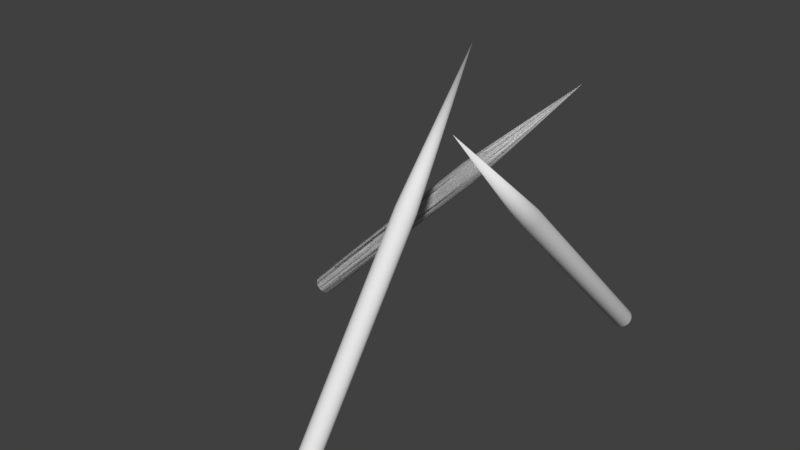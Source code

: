 # Source: Spike.blend  (saved by Blender 2.77.0; exported with 4.5.12 LTS)
import bpy
from mathutils import Matrix  # noqa: F401  (used for matrix-valued properties, if any)

bpy.ops.wm.read_factory_settings(use_empty=True)
scene = bpy.context.scene
scene.name = 'Scene'

# ---- collections
col_collection_1 = bpy.data.collections.new('Collection 1'); scene.collection.children.link(col_collection_1)

# ---- world
world_world = bpy.data.worlds.new('World'); scene.world = world_world
world_world.color = (0.05088, 0.05088, 0.05088)
world_world.use_sun_shadow = False
world_world.sun_shadow_jitter_overblur = 0.0
world_world.cycles.sampling_method = 'MANUAL'

# ---- meshes
me_cylinder = bpy.data.meshes.new('Cylinder')
me_cylinder.from_pydata([(5.593e-08, 0.529, -0.04599), (1.187e-07, 2.85e-07, 1.0), (0.1032, 0.5188, -0.04599), (0.2024, 0.4887, -0.04599), (0.2939, 0.4398, -0.04599), (0.3741, 0.3741, -0.04599), (0.4398, 0.2939, -0.04599), (0.4887, 0.2024, -0.04599), (0.5188, 0.1032, -0.04599), (0.529, 1.742e-07, -0.04599), (0.5188, -0.1032, -0.04599), (0.4887, -0.2024, -0.04599), (0.4398, -0.2939, -0.04599), (0.3741, -0.3741, -0.04599), (0.2939, -0.4398, -0.04599), (0.2024, -0.4887, -0.04599), (0.1032, -0.5188, -0.04599), (-1.164e-07, -0.529, -0.04599), (-0.1032, -0.5188, -0.04599), (-0.2024, -0.4887, -0.04599), (-0.2939, -0.4398, -0.04599), (-0.3741, -0.3741, -0.04599), (-0.4398, -0.2939, -0.04599), (-0.4887, -0.2024, -0.04599), (-0.5188, -0.1032, -0.04599), (-0.529, 6.45e-07, -0.04599), (-0.5188, 0.1032, -0.04599), (-0.4887, 0.2024, -0.04599), (-0.4398, 0.2939, -0.04599), (-0.3741, 0.3741, -0.04599), (-0.2939, 0.4398, -0.04599), (-0.2024, 0.4887, -0.04599), (-0.1032, 0.5188, -0.04599), (5.593e-08, 0.529, -1.854), (0.1032, 0.5188, -1.854), (0.2024, 0.4887, -1.854), (0.2939, 0.4398, -1.854), (0.3741, 0.3741, -1.854), (0.4398, 0.2939, -1.854), (0.4887, 0.2024, -1.854), (0.5188, 0.1032, -1.854), (0.529, 1.742e-07, -1.854), (0.5188, -0.1032, -1.854), (0.4887, -0.2024, -1.854), (0.4398, -0.2939, -1.854), (0.3741, -0.3741, -1.854), (0.2939, -0.4398, -1.854), (0.2024, -0.4887, -1.854), (0.1032, -0.5188, -1.854), (-1.164e-07, -0.529, -1.854), (-0.1032, -0.5188, -1.854), (-0.2024, -0.4887, -1.854), (-0.2939, -0.4398, -1.854), (-0.3741, -0.3741, -1.854), (-0.4398, -0.2939, -1.854), (-0.4887, -0.2024, -1.854), (-0.5188, -0.1032, -1.854), (-0.529, 6.45e-07, -1.854), (-0.5188, 0.1032, -1.854), (-0.4887, 0.2024, -1.854), (-0.4398, 0.2939, -1.854), (-0.3741, 0.3741, -1.854), (-0.2939, 0.4398, -1.854), (-0.2024, 0.4887, -1.854), (-0.1032, 0.5188, -1.854)], [], [(0, 1, 2), (2, 1, 3), (3, 1, 4), (4, 1, 5), (5, 1, 6), (6, 1, 7), (7, 1, 8), (8, 1, 9), (9, 1, 10), (10, 1, 11), (11, 1, 12), (12, 1, 13), (13, 1, 14), (14, 1, 15), (15, 1, 16), (16, 1, 17), (17, 1, 18), (18, 1, 19), (19, 1, 20), (20, 1, 21), (21, 1, 22), (22, 1, 23), (23, 1, 24), (24, 1, 25), (25, 1, 26), (26, 1, 27), (27, 1, 28), (28, 1, 29), (29, 1, 30), (30, 1, 31), (31, 1, 32), (32, 1, 0), (28, 29, 61, 60), (33, 34, 35, 36, 37, 38, 39, 40, 41, 42, 43, 44, 45, 46, 47, 48, 49, 50, 51, 52, 53, 54, 55, 56, 57, 58, 59, 60, 61, 62, 63, 64), (15, 16, 48, 47), (2, 3, 35, 34), (29, 30, 62, 61), (16, 17, 49, 48), (3, 4, 36, 35), (30, 31, 63, 62), (17, 18, 50, 49), (4, 5, 37, 36), (31, 32, 64, 63), (18, 19, 51, 50), (5, 6, 38, 37), (32, 0, 33, 64), (19, 20, 52, 51), (6, 7, 39, 38), (20, 21, 53, 52), (7, 8, 40, 39), (21, 22, 54, 53), (8, 9, 41, 40), (22, 23, 55, 54), (9, 10, 42, 41), (23, 24, 56, 55), (10, 11, 43, 42), (24, 25, 57, 56), (11, 12, 44, 43), (25, 26, 58, 57), (12, 13, 45, 44), (26, 27, 59, 58), (13, 14, 46, 45), (0, 2, 34, 33), (27, 28, 60, 59), (14, 15, 47, 46)])
me_cylinder.polygons.foreach_set('use_smooth', [True] * 65)
_uv = me_cylinder.uv_layers.new(name='UVMap')
_uv.uv.foreach_set('vector', [0.0672, 0.6766, 0.346, 0.8848, 0.04989, 0.702, 0.04989, 0.702, 0.346, 0.8848, 0.0349, 0.7289, 0.0349, 0.7289, 0.346, 0.8848, 0.02234, 0.757, 0.02234, 0.757, 0.346, 0.8848, 0.01231, 0.7861, 0.01231, 0.7861, 0.346, 0.8848, 0.004898, 0.816, 0.004898, 0.816, 0.346, 0.8848, 0.0001528, 0.8464, 0.687, 0.816, 0.346, 0.8848, 0.6796, 0.7861, 0.6796, 0.7861, 0.346, 0.8848, 0.6696, 0.757, 0.6696, 0.757, 0.346, 0.8848, 0.657, 0.7289, 0.657, 0.7289, 0.346, 0.8848, 0.642, 0.702, 0.642, 0.702, 0.346, 0.8848, 0.6247, 0.6766, 0.6247, 0.6766, 0.346, 0.8848, 0.6052, 0.6528, 0.6052, 0.6528, 0.346, 0.8848, 0.5837, 0.6307, 0.5837, 0.6307, 0.346, 0.8848, 0.5603, 0.6107, 0.5603, 0.6107, 0.346, 0.8848, 0.5352, 0.5929, 0.5352, 0.5929, 0.346, 0.8848, 0.5087, 0.5773, 0.5087, 0.5773, 0.346, 0.8848, 0.4809, 0.5641, 0.4809, 0.5641, 0.346, 0.8848, 0.452, 0.5534, 0.452, 0.5534, 0.346, 0.8848, 0.4223, 0.5453, 0.4223, 0.5453, 0.346, 0.8848, 0.392, 0.5399, 0.392, 0.5399, 0.346, 0.8848, 0.3613, 0.5372, 0.3613, 0.5372, 0.346, 0.8848, 0.3306, 0.5372, 0.3306, 0.5372, 0.346, 0.8848, 0.2999, 0.5399, 0.2999, 0.5399, 0.346, 0.8848, 0.2696, 0.5453, 0.2696, 0.5453, 0.346, 0.8848, 0.2399, 0.5534, 0.2399, 0.5534, 0.346, 0.8848, 0.211, 0.5641, 0.211, 0.5641, 0.346, 0.8848, 0.1832, 0.5773, 0.1832, 0.5773, 0.346, 0.8848, 0.1567, 0.5929, 0.1567, 0.5929, 0.346, 0.8848, 0.1316, 0.6107, 0.1316, 0.6107, 0.346, 0.8848, 0.1082, 0.6308, 0.1082, 0.6308, 0.346, 0.8848, 0.0867, 0.6528, 0.0867, 0.6528, 0.346, 0.8848, 0.0672, 0.6766, 0.3388, 0.5369, 0.308, 0.5369, 0.308, 0.0001603, 0.3388, 0.0001598, 0.7696, 0.555, 0.798, 0.5432, 0.8282, 0.5372, 0.859, 0.5372, 0.8892, 0.5432, 0.9176, 0.555, 0.9432, 0.5721, 0.965, 0.5939, 0.9821, 0.6194, 0.9938, 0.6479, 0.9998, 0.6781, 0.9998, 0.7089, 0.9938, 0.739, 0.9821, 0.7675, 0.965, 0.7931, 0.9432, 0.8148, 0.9176, 0.8319, 0.8892, 0.8437, 0.859, 0.8497, 0.8282, 0.8497, 0.798, 0.8437, 0.7696, 0.8319, 0.744, 0.8148, 0.7222, 0.7931, 0.7051, 0.7675, 0.6933, 0.739, 0.6873, 0.7089, 0.6873, 0.6781, 0.6933, 0.6479, 0.7051, 0.6194, 0.7222, 0.5939, 0.744, 0.5721, 0.7389, 0.5369, 0.7081, 0.5369, 0.7081, 0.0001548, 0.7389, 0.0001546, 0.1541, 0.5369, 0.1233, 0.5369, 0.1233, 0.0001639, 0.1541, 0.0001632, 0.308, 0.5369, 0.2772, 0.5369, 0.2772, 0.0001609, 0.308, 0.0001603, 0.7081, 0.5369, 0.6774, 0.5369, 0.6774, 0.0001552, 0.7081, 0.0001548, 0.1233, 0.5369, 0.09251, 0.5369, 0.0925, 0.0001646, 0.1233, 0.0001639, 0.2772, 0.5369, 0.2464, 0.5369, 0.2464, 0.0001614, 0.2772, 0.0001609, 0.6774, 0.5369, 0.6466, 0.5369, 0.6466, 0.0001555, 0.6774, 0.0001552, 0.09251, 0.5369, 0.06173, 0.5369, 0.06172, 0.0001653, 0.0925, 0.0001646, 0.2464, 0.5369, 0.2156, 0.5369, 0.2156, 0.000162, 0.2464, 0.0001614, 0.6466, 0.5369, 0.6158, 0.5369, 0.6158, 0.0001558, 0.6466, 0.0001555, 0.06173, 0.5369, 0.03095, 0.5369, 0.03093, 0.000166, 0.06172, 0.0001653, 0.2156, 0.5369, 0.1849, 0.5369, 0.1848, 0.0001626, 0.2156, 0.000162, 0.6158, 0.5369, 0.585, 0.5369, 0.585, 0.0001562, 0.6158, 0.0001558, 0.03095, 0.5369, 0.0001654, 0.5369, 0.0001528, 0.0001667, 0.03093, 0.000166, 0.585, 0.5369, 0.5542, 0.5369, 0.5542, 0.0001566, 0.585, 0.0001562, 0.9852, 0.5369, 0.9544, 0.5369, 0.9544, 0.000153, 0.9852, 0.0001528, 0.5542, 0.5369, 0.5235, 0.5369, 0.5234, 0.000157, 0.5542, 0.0001566, 0.9544, 0.5369, 0.9236, 0.5369, 0.9236, 0.0001532, 0.9544, 0.000153, 0.5235, 0.5369, 0.4927, 0.5369, 0.4927, 0.0001574, 0.5234, 0.000157, 0.9236, 0.5369, 0.8928, 0.5369, 0.8928, 0.0001534, 0.9236, 0.0001532, 0.4927, 0.5369, 0.4619, 0.5369, 0.4619, 0.0001579, 0.4927, 0.0001574, 0.8928, 0.5369, 0.862, 0.5369, 0.862, 0.0001536, 0.8928, 0.0001534, 0.4619, 0.5369, 0.4311, 0.5369, 0.4311, 0.0001583, 0.4619, 0.0001579, 0.862, 0.5369, 0.8313, 0.5369, 0.8313, 0.0001538, 0.862, 0.0001536, 0.4311, 0.5369, 0.4003, 0.5369, 0.4003, 0.0001588, 0.4311, 0.0001583, 0.8313, 0.5369, 0.8005, 0.5369, 0.8005, 0.000154, 0.8313, 0.0001538, 0.4003, 0.5369, 0.3695, 0.5369, 0.3695, 0.0001593, 0.4003, 0.0001588, 0.8005, 0.5369, 0.7697, 0.5369, 0.7697, 0.0001543, 0.8005, 0.000154, 0.1849, 0.5369, 0.1541, 0.5369, 0.1541, 0.0001632, 0.1848, 0.0001626, 0.3695, 0.5369, 0.3388, 0.5369, 0.3388, 0.0001598, 0.3695, 0.0001593, 0.7697, 0.5369, 0.7389, 0.5369, 0.7389, 0.0001546, 0.7697, 0.0001543])
me_cylinder.use_remesh_preserve_volume = False
me_cylinder.use_remesh_preserve_attributes = False
me_cylinder.use_mirror_vertex_groups = False
me_cylinder.update()
me_cylinder_001 = bpy.data.meshes.new('Cylinder.001')
me_cylinder_001.from_pydata([(5.593e-08, 0.529, -0.04599), (1.187e-07, 2.85e-07, 1.0), (0.1032, 0.5188, -0.04599), (0.2024, 0.4887, -0.04599), (0.2939, 0.4398, -0.04599), (0.3741, 0.3741, -0.04599), (0.4398, 0.2939, -0.04599), (0.4887, 0.2024, -0.04599), (0.5188, 0.1032, -0.04599), (0.529, 1.742e-07, -0.04599), (0.5188, -0.1032, -0.04599), (0.4887, -0.2024, -0.04599), (0.4398, -0.2939, -0.04599), (0.3741, -0.3741, -0.04599), (0.2939, -0.4398, -0.04599), (0.2024, -0.4887, -0.04599), (0.1032, -0.5188, -0.04599), (-1.164e-07, -0.529, -0.04599), (-0.1032, -0.5188, -0.04599), (-0.2024, -0.4887, -0.04599), (-0.2939, -0.4398, -0.04599), (-0.3741, -0.3741, -0.04599), (-0.4398, -0.2939, -0.04599), (-0.4887, -0.2024, -0.04599), (-0.5188, -0.1032, -0.04599), (-0.529, 6.45e-07, -0.04599), (-0.5188, 0.1032, -0.04599), (-0.4887, 0.2024, -0.04599), (-0.4398, 0.2939, -0.04599), (-0.3741, 0.3741, -0.04599), (-0.2939, 0.4398, -0.04599), (-0.2024, 0.4887, -0.04599), (-0.1032, 0.5188, -0.04599), (5.593e-08, 0.529, -1.854), (0.1032, 0.5188, -1.854), (0.2024, 0.4887, -1.854), (0.2939, 0.4398, -1.854), (0.3741, 0.3741, -1.854), (0.4398, 0.2939, -1.854), (0.4887, 0.2024, -1.854), (0.5188, 0.1032, -1.854), (0.529, 1.742e-07, -1.854), (0.5188, -0.1032, -1.854), (0.4887, -0.2024, -1.854), (0.4398, -0.2939, -1.854), (0.3741, -0.3741, -1.854), (0.2939, -0.4398, -1.854), (0.2024, -0.4887, -1.854), (0.1032, -0.5188, -1.854), (-1.164e-07, -0.529, -1.854), (-0.1032, -0.5188, -1.854), (-0.2024, -0.4887, -1.854), (-0.2939, -0.4398, -1.854), (-0.3741, -0.3741, -1.854), (-0.4398, -0.2939, -1.854), (-0.4887, -0.2024, -1.854), (-0.5188, -0.1032, -1.854), (-0.529, 6.45e-07, -1.854), (-0.5188, 0.1032, -1.854), (-0.4887, 0.2024, -1.854), (-0.4398, 0.2939, -1.854), (-0.3741, 0.3741, -1.854), (-0.2939, 0.4398, -1.854), (-0.2024, 0.4887, -1.854), (-0.1032, 0.5188, -1.854), (5.593e-08, 0.529, -0.04599), (1.187e-07, 2.85e-07, 1.0), (0.1032, 0.5188, -0.04599), (0.2024, 0.4887, -0.04599), (0.2939, 0.4398, -0.04599), (0.3741, 0.3741, -0.04599), (0.4398, 0.2939, -0.04599), (0.4887, 0.2024, -0.04599), (0.5188, 0.1032, -0.04599), (0.529, 1.742e-07, -0.04599), (0.5188, -0.1032, -0.04599), (0.4887, -0.2024, -0.04599), (0.4398, -0.2939, -0.04599), (0.3741, -0.3741, -0.04599), (0.2939, -0.4398, -0.04599), (0.2024, -0.4887, -0.04599), (0.1032, -0.5188, -0.04599), (-1.164e-07, -0.529, -0.04599), (-0.1032, -0.5188, -0.04599), (-0.2024, -0.4887, -0.04599), (-0.2939, -0.4398, -0.04599), (-0.3741, -0.3741, -0.04599), (-0.4398, -0.2939, -0.04599), (-0.4887, -0.2024, -0.04599), (-0.5188, -0.1032, -0.04599), (-0.529, 6.45e-07, -0.04599), (-0.5188, 0.1032, -0.04599), (-0.4887, 0.2024, -0.04599), (-0.4398, 0.2939, -0.04599), (-0.3741, 0.3741, -0.04599), (-0.2939, 0.4398, -0.04599), (-0.2024, 0.4887, -0.04599), (-0.1032, 0.5188, -0.04599), (5.593e-08, 0.529, -1.854), (0.1032, 0.5188, -1.854), (0.2024, 0.4887, -1.854), (0.2939, 0.4398, -1.854), (0.3741, 0.3741, -1.854), (0.4398, 0.2939, -1.854), (0.4887, 0.2024, -1.854), (0.5188, 0.1032, -1.854), (0.529, 1.742e-07, -1.854), (0.5188, -0.1032, -1.854), (0.4887, -0.2024, -1.854), (0.4398, -0.2939, -1.854), (0.3741, -0.3741, -1.854), (0.2939, -0.4398, -1.854), (0.2024, -0.4887, -1.854), (0.1032, -0.5188, -1.854), (-1.164e-07, -0.529, -1.854), (-0.1032, -0.5188, -1.854), (-0.2024, -0.4887, -1.854), (-0.2939, -0.4398, -1.854), (-0.3741, -0.3741, -1.854), (-0.4398, -0.2939, -1.854), (-0.4887, -0.2024, -1.854), (-0.5188, -0.1032, -1.854), (-0.529, 6.45e-07, -1.854), (-0.5188, 0.1032, -1.854), (-0.4887, 0.2024, -1.854), (-0.4398, 0.2939, -1.854), (-0.3741, 0.3741, -1.854), (-0.2939, 0.4398, -1.854), (-0.2024, 0.4887, -1.854), (-0.1032, 0.5188, -1.854)], [], [(0, 2, 1), (2, 3, 1), (3, 4, 1), (4, 5, 1), (5, 6, 1), (6, 7, 1), (7, 8, 1), (8, 9, 1), (9, 10, 1), (10, 11, 1), (11, 12, 1), (12, 13, 1), (13, 14, 1), (14, 15, 1), (15, 16, 1), (16, 17, 1), (17, 18, 1), (18, 19, 1), (19, 20, 1), (20, 21, 1), (21, 22, 1), (22, 23, 1), (23, 24, 1), (24, 25, 1), (25, 26, 1), (26, 27, 1), (27, 28, 1), (28, 29, 1), (29, 30, 1), (30, 31, 1), (31, 32, 1), (32, 0, 1), (28, 60, 61, 29), (33, 64, 63, 62, 61, 60, 59, 58, 57, 56, 55, 54, 53, 52, 51, 50, 49, 48, 47, 46, 45, 44, 43, 42, 41, 40, 39, 38, 37, 36, 35, 34), (15, 47, 48, 16), (2, 34, 35, 3), (29, 61, 62, 30), (16, 48, 49, 17), (3, 35, 36, 4), (30, 62, 63, 31), (17, 49, 50, 18), (4, 36, 37, 5), (31, 63, 64, 32), (18, 50, 51, 19), (5, 37, 38, 6), (32, 64, 33, 0), (19, 51, 52, 20), (6, 38, 39, 7), (20, 52, 53, 21), (7, 39, 40, 8), (21, 53, 54, 22), (8, 40, 41, 9), (22, 54, 55, 23), (9, 41, 42, 10), (23, 55, 56, 24), (10, 42, 43, 11), (24, 56, 57, 25), (11, 43, 44, 12), (25, 57, 58, 26), (12, 44, 45, 13), (26, 58, 59, 27), (13, 45, 46, 14), (0, 33, 34, 2), (27, 59, 60, 28), (14, 46, 47, 15), (65, 66, 67), (67, 66, 68), (68, 66, 69), (69, 66, 70), (70, 66, 71), (71, 66, 72), (72, 66, 73), (73, 66, 74), (74, 66, 75), (75, 66, 76), (76, 66, 77), (77, 66, 78), (78, 66, 79), (79, 66, 80), (80, 66, 81), (81, 66, 82), (82, 66, 83), (83, 66, 84), (84, 66, 85), (85, 66, 86), (86, 66, 87), (87, 66, 88), (88, 66, 89), (89, 66, 90), (90, 66, 91), (91, 66, 92), (92, 66, 93), (93, 66, 94), (94, 66, 95), (95, 66, 96), (96, 66, 97), (97, 66, 65), (93, 94, 126, 125), (98, 99, 100, 101, 102, 103, 104, 105, 106, 107, 108, 109, 110, 111, 112, 113, 114, 115, 116, 117, 118, 119, 120, 121, 122, 123, 124, 125, 126, 127, 128, 129), (80, 81, 113, 112), (67, 68, 100, 99), (94, 95, 127, 126), (81, 82, 114, 113), (68, 69, 101, 100), (95, 96, 128, 127), (82, 83, 115, 114), (69, 70, 102, 101), (96, 97, 129, 128), (83, 84, 116, 115), (70, 71, 103, 102), (97, 65, 98, 129), (84, 85, 117, 116), (71, 72, 104, 103), (85, 86, 118, 117), (72, 73, 105, 104), (86, 87, 119, 118), (73, 74, 106, 105), (87, 88, 120, 119), (74, 75, 107, 106), (88, 89, 121, 120), (75, 76, 108, 107), (89, 90, 122, 121), (76, 77, 109, 108), (90, 91, 123, 122), (77, 78, 110, 109), (91, 92, 124, 123), (78, 79, 111, 110), (65, 67, 99, 98), (92, 93, 125, 124), (79, 80, 112, 111)])
me_cylinder_001.polygons.foreach_set('use_smooth', [True] * 130)
_uv = me_cylinder_001.uv_layers.new(name='UVMap')
_uv.uv.foreach_set('vector', [-0.03125, 1.461, 0.9688, 1.461, 0.9688, 2.461, -0.03125, 1.461, 0.9688, 1.461, 0.9688, 2.461, -0.03125, 1.461, 0.9688, 1.461, 0.9688, 2.461, -0.03125, 1.461, 0.9688, 1.461, 0.9688, 2.461, -0.03125, 1.461, 0.9688, 1.461, 0.9688, 2.461, -0.03125, 1.461, 0.9688, 1.461, 0.9688, 2.461, -0.03125, 1.461, 0.9688, 1.461, 0.9688, 2.461, -0.03125, 1.461, 0.9688, 1.461, 0.9688, 2.461, -0.03125, 1.461, 0.9688, 1.461, 0.9688, 2.461, -0.03125, 1.461, 0.9688, 1.461, 0.9688, 2.461, -0.03125, 1.461, 0.9688, 1.461, 0.9688, 2.461, -0.03125, 1.461, 0.9688, 1.461, 0.9688, 2.461, -0.03125, 1.461, 0.9688, 1.461, 0.9688, 2.461, -0.03125, 1.461, 0.9688, 1.461, 0.9688, 2.461, -0.03125, 1.461, 0.9688, 1.461, 0.9688, 2.461, -0.03125, 1.461, 0.9688, 1.461, 0.9688, 2.461, -0.03125, 1.461, 0.9688, 1.461, 0.9688, 2.461, -0.03125, 1.461, 0.9688, 1.461, 0.9688, 2.461, -0.03125, 1.461, 0.9688, 1.461, 0.9688, 2.461, -0.03125, 1.461, 0.9688, 1.461, 0.9688, 2.461, -0.03125, 1.461, 0.9688, 1.461, 0.9688, 2.461, -0.03125, 1.461, 0.9688, 1.461, 0.9688, 2.461, -0.03125, 1.461, 0.9688, 1.461, 0.9688, 2.461, -0.03125, 1.461, 0.9688, 1.461, 0.9688, 2.461, -0.03125, 1.461, 0.9688, 1.461, 0.9688, 2.461, -0.03125, 1.461, 0.9688, 1.461, 0.9688, 2.461, -0.03125, 1.461, 0.9688, 1.461, 0.9688, 2.461, -0.03125, 1.461, 0.9688, 1.461, 0.9688, 2.461, -0.03125, 1.461, 0.9688, 1.461, 0.9688, 2.461, -0.03125, 1.461, 0.9688, 1.461, 0.9688, 2.461, -0.03125, 1.461, 0.9688, 1.461, 0.9688, 2.461, -0.03125, 1.461, 0.9688, 1.461, 0.9688, 2.461, -0.03125, 1.461, 0.9688, 1.461, 0.9688, 2.461, -0.03125, 2.461, 0.4688, 2.461, 0.5663, 2.451, 0.6601, 2.423, 0.7465, 2.377, 0.8223, 2.314, 0.8845, 2.239, 0.9307, 2.152, 0.9591, 2.058, 0.9688, 1.961, 0.9591, 1.863, 0.9307, 1.77, 0.8845, 1.683, 0.8223, 1.607, 0.7465, 1.545, 0.6601, 1.499, 0.5663, 1.471, 0.4687, 1.461, 0.3712, 1.471, 0.2774, 1.499, 0.191, 1.545, 0.1152, 1.607, 0.05301, 1.683, 0.00681, 1.77, -0.02164, 1.863, -0.03125, 1.961, -0.02164, 2.058, 0.00681, 2.152, 0.05302, 2.239, 0.1152, 2.314, 0.191, 2.377, 0.2774, 2.423, 0.3712, 2.451, -0.03125, 1.461, 0.9688, 1.461, 0.9688, 2.461, -0.03125, 2.461, -0.03125, 1.461, 0.9688, 1.461, 0.9688, 2.461, -0.03125, 2.461, -0.03125, 1.461, 0.9688, 1.461, 0.9688, 2.461, -0.03125, 2.461, -0.03125, 1.461, 0.9688, 1.461, 0.9688, 2.461, -0.03125, 2.461, -0.03125, 1.461, 0.9688, 1.461, 0.9688, 2.461, -0.03125, 2.461, -0.03125, 1.461, 0.9688, 1.461, 0.9688, 2.461, -0.03125, 2.461, -0.03125, 1.461, 0.9688, 1.461, 0.9688, 2.461, -0.03125, 2.461, -0.03125, 1.461, 0.9688, 1.461, 0.9688, 2.461, -0.03125, 2.461, -0.03125, 1.461, 0.9688, 1.461, 0.9688, 2.461, -0.03125, 2.461, -0.03125, 1.461, 0.9688, 1.461, 0.9688, 2.461, -0.03125, 2.461, -0.03125, 1.461, 0.9688, 1.461, 0.9688, 2.461, -0.03125, 2.461, -0.03125, 1.461, 0.9688, 1.461, 0.9688, 2.461, -0.03125, 2.461, -0.03125, 1.461, 0.9688, 1.461, 0.9688, 2.461, -0.03125, 2.461, -0.03125, 1.461, 0.9688, 1.461, 0.9688, 2.461, -0.03125, 2.461, -0.03125, 1.461, 0.9688, 1.461, 0.9688, 2.461, -0.03125, 2.461, -0.03125, 1.461, 0.9688, 1.461, 0.9688, 2.461, -0.03125, 2.461, -0.03125, 1.461, 0.9688, 1.461, 0.9688, 2.461, -0.03125, 2.461, -0.03125, 1.461, 0.9688, 1.461, 0.9688, 2.461, -0.03125, 2.461, -0.03125, 1.461, 0.9688, 1.461, 0.9688, 2.461, -0.03125, 2.461, -0.03125, 1.461, 0.9688, 1.461, 0.9688, 2.461, -0.03125, 2.461, -0.03125, 1.461, 0.9688, 1.461, 0.9688, 2.461, -0.03125, 2.461, -0.03125, 1.461, 0.9688, 1.461, 0.9688, 2.461, -0.03125, 2.461, -0.03125, 1.461, 0.9688, 1.461, 0.9688, 2.461, -0.03125, 2.461, -0.03125, 1.461, 0.9688, 1.461, 0.9688, 2.461, -0.03125, 2.461, -0.03125, 1.461, 0.9688, 1.461, 0.9688, 2.461, -0.03125, 2.461, -0.03125, 1.461, 0.9688, 1.461, 0.9688, 2.461, -0.03125, 2.461, -0.03125, 1.461, 0.9688, 1.461, 0.9688, 2.461, -0.03125, 2.461, -0.03125, 1.461, 0.9688, 1.461, 0.9688, 2.461, -0.03125, 2.461, -0.03125, 1.461, 0.9688, 1.461, 0.9688, 2.461, -0.03125, 2.461, -0.03125, 1.461, 0.9688, 1.461, 0.9688, 2.461, -0.03125, 2.461, -0.03125, 1.461, 0.9688, 1.461, 0.9688, 2.461, -0.03125, 2.461, 0.6749, 0.7861, 0.3412, 0.8848, 0.6648, 0.757, 0.6648, 0.757, 0.3412, 0.8848, 0.6523, 0.7289, 0.6523, 0.7289, 0.3412, 0.8848, 0.6373, 0.702, 0.6373, 0.702, 0.3412, 0.8848, 0.62, 0.6766, 0.62, 0.6766, 0.3412, 0.8848, 0.6005, 0.6528, 0.6005, 0.6528, 0.3412, 0.8848, 0.5789, 0.6307, 0.5789, 0.6307, 0.3412, 0.8848, 0.5556, 0.6107, 0.5556, 0.6107, 0.3412, 0.8848, 0.5305, 0.5929, 0.5305, 0.5929, 0.3412, 0.8848, 0.504, 0.5773, 0.504, 0.5773, 0.3412, 0.8848, 0.4761, 0.5641, 0.4761, 0.5641, 0.3412, 0.8848, 0.4473, 0.5534, 0.4473, 0.5534, 0.3412, 0.8848, 0.4176, 0.5453, 0.4176, 0.5453, 0.3412, 0.8848, 0.3873, 0.5399, 0.3873, 0.5399, 0.3412, 0.8848, 0.3566, 0.5372, 0.3566, 0.5372, 0.3412, 0.8848, 0.3258, 0.5372, 0.3258, 0.5372, 0.3412, 0.8848, 0.2952, 0.5399, 0.2952, 0.5399, 0.3412, 0.8848, 0.2649, 0.5453, 0.2649, 0.5453, 0.3412, 0.8848, 0.2352, 0.5534, 0.2352, 0.5534, 0.3412, 0.8848, 0.2063, 0.5641, 0.2063, 0.5641, 0.3412, 0.8848, 0.1785, 0.5773, 0.1785, 0.5773, 0.3412, 0.8848, 0.1519, 0.5929, 0.1519, 0.5929, 0.3412, 0.8848, 0.1269, 0.6107, 0.1269, 0.6107, 0.3412, 0.8848, 0.1035, 0.6307, 0.1035, 0.6307, 0.3412, 0.8848, 0.08195, 0.6528, 0.08195, 0.6528, 0.3412, 0.8848, 0.06246, 0.6766, 0.06246, 0.6766, 0.3412, 0.8848, 0.04515, 0.702, 0.04515, 0.702, 0.3412, 0.8848, 0.03015, 0.7289, 0.03015, 0.7289, 0.3412, 0.8848, 0.01759, 0.757, 0.01759, 0.757, 0.3412, 0.8848, 0.007568, 0.7861, 0.007568, 0.7861, 0.3412, 0.8848, 0.0001528, 0.816, 0.687, 0.8464, 0.3412, 0.8848, 0.6823, 0.816, 0.6823, 0.816, 0.3412, 0.8848, 0.6749, 0.7861, 0.0925, 0.5369, 0.06172, 0.5369, 0.06172, 0.0001528, 0.0925, 0.0001529, 0.7696, 0.555, 0.798, 0.5432, 0.8282, 0.5372, 0.859, 0.5372, 0.8892, 0.5432, 0.9176, 0.555, 0.9432, 0.5721, 0.965, 0.5939, 0.9821, 0.6194, 0.9938, 0.6479, 0.9998, 0.6781, 0.9998, 0.7089, 0.9938, 0.739, 0.9821, 0.7675, 0.965, 0.7931, 0.9432, 0.8148, 0.9176, 0.8319, 0.8892, 0.8437, 0.859, 0.8497, 0.8282, 0.8497, 0.798, 0.8437, 0.7696, 0.8319, 0.744, 0.8148, 0.7222, 0.7931, 0.7051, 0.7675, 0.6933, 0.739, 0.6873, 0.7089, 0.6873, 0.6781, 0.6933, 0.6479, 0.7051, 0.6194, 0.7222, 0.5939, 0.744, 0.5721, 0.4927, 0.5369, 0.4619, 0.5369, 0.4619, 0.0001548, 0.4927, 0.0001551, 0.8928, 0.5369, 0.862, 0.5369, 0.862, 0.0001601, 0.8928, 0.0001606, 0.06172, 0.5369, 0.03093, 0.5369, 0.03093, 0.0001528, 0.06172, 0.0001528, 0.4619, 0.5369, 0.4311, 0.5369, 0.4311, 0.0001546, 0.4619, 0.0001548, 0.862, 0.5369, 0.8313, 0.5369, 0.8313, 0.0001596, 0.862, 0.0001601, 0.03093, 0.5369, 0.0001528, 0.5369, 0.0001528, 0.0001528, 0.03093, 0.0001528, 0.4311, 0.5369, 0.4003, 0.5369, 0.4003, 0.0001543, 0.4311, 0.0001546, 0.8313, 0.5369, 0.8005, 0.5369, 0.8005, 0.0001591, 0.8313, 0.0001596, 0.9852, 0.5369, 0.9544, 0.5369, 0.9544, 0.0001618, 0.9852, 0.0001625, 0.4003, 0.5369, 0.3695, 0.5369, 0.3695, 0.000154, 0.4003, 0.0001543, 0.8005, 0.5369, 0.7697, 0.5369, 0.7697, 0.0001586, 0.8005, 0.0001591, 0.9544, 0.5369, 0.9236, 0.5369, 0.9236, 0.0001612, 0.9544, 0.0001618, 0.3695, 0.5369, 0.3387, 0.5369, 0.3388, 0.0001538, 0.3695, 0.000154, 0.7697, 0.5369, 0.7389, 0.5369, 0.7389, 0.0001581, 0.7697, 0.0001586, 0.3387, 0.5369, 0.308, 0.5369, 0.308, 0.0001537, 0.3388, 0.0001538, 0.7389, 0.5369, 0.7081, 0.5369, 0.7081, 0.0001576, 0.7389, 0.0001581, 0.308, 0.5369, 0.2772, 0.5369, 0.2772, 0.0001535, 0.308, 0.0001537, 0.7081, 0.5369, 0.6773, 0.5369, 0.6774, 0.0001572, 0.7081, 0.0001576, 0.2772, 0.5369, 0.2464, 0.5369, 0.2464, 0.0001534, 0.2772, 0.0001535, 0.6773, 0.5369, 0.6466, 0.5369, 0.6466, 0.0001568, 0.6774, 0.0001572, 0.2464, 0.5369, 0.2156, 0.5369, 0.2156, 0.0001532, 0.2464, 0.0001534, 0.6466, 0.5369, 0.6158, 0.5369, 0.6158, 0.0001564, 0.6466, 0.0001568, 0.2156, 0.5369, 0.1848, 0.5369, 0.1848, 0.0001531, 0.2156, 0.0001532, 0.6158, 0.5369, 0.585, 0.5369, 0.585, 0.0001561, 0.6158, 0.0001564, 0.1848, 0.5369, 0.1541, 0.5369, 0.1541, 0.000153, 0.1848, 0.0001531, 0.585, 0.5369, 0.5542, 0.5369, 0.5542, 0.0001557, 0.585, 0.0001561, 0.1541, 0.5369, 0.1233, 0.5369, 0.1233, 0.000153, 0.1541, 0.000153, 0.5542, 0.5369, 0.5234, 0.5369, 0.5234, 0.0001554, 0.5542, 0.0001557, 0.9236, 0.5369, 0.8928, 0.5369, 0.8928, 0.0001606, 0.9236, 0.0001612, 0.1233, 0.5369, 0.0925, 0.5369, 0.0925, 0.0001529, 0.1233, 0.000153, 0.5234, 0.5369, 0.4927, 0.5369, 0.4927, 0.0001551, 0.5234, 0.0001554])
me_cylinder_001.use_remesh_preserve_volume = False
me_cylinder_001.use_remesh_preserve_attributes = False
me_cylinder_001.use_mirror_vertex_groups = False
me_cylinder_001.update()
me_cylinder_002 = bpy.data.meshes.new('Cylinder.002')
me_cylinder_002.from_pydata([(5.593e-08, 0.529, -0.04599), (1.187e-07, 2.85e-07, 1.0), (0.1032, 0.5188, -0.04599), (0.2024, 0.4887, -0.04599), (0.2939, 0.4398, -0.04599), (0.3741, 0.3741, -0.04599), (0.4398, 0.2939, -0.04599), (0.4887, 0.2024, -0.04599), (0.5188, 0.1032, -0.04599), (0.529, 1.742e-07, -0.04599), (0.5188, -0.1032, -0.04599), (0.4887, -0.2024, -0.04599), (0.4398, -0.2939, -0.04599), (0.3741, -0.3741, -0.04599), (0.2939, -0.4398, -0.04599), (0.2024, -0.4887, -0.04599), (0.1032, -0.5188, -0.04599), (-1.164e-07, -0.529, -0.04599), (-0.1032, -0.5188, -0.04599), (-0.2024, -0.4887, -0.04599), (-0.2939, -0.4398, -0.04599), (-0.3741, -0.3741, -0.04599), (-0.4398, -0.2939, -0.04599), (-0.4887, -0.2024, -0.04599), (-0.5188, -0.1032, -0.04599), (-0.529, 6.45e-07, -0.04599), (-0.5188, 0.1032, -0.04599), (-0.4887, 0.2024, -0.04599), (-0.4398, 0.2939, -0.04599), (-0.3741, 0.3741, -0.04599), (-0.2939, 0.4398, -0.04599), (-0.2024, 0.4887, -0.04599), (-0.1032, 0.5188, -0.04599), (5.593e-08, 0.529, -1.854), (0.1032, 0.5188, -1.854), (0.2024, 0.4887, -1.854), (0.2939, 0.4398, -1.854), (0.3741, 0.3741, -1.854), (0.4398, 0.2939, -1.854), (0.4887, 0.2024, -1.854), (0.5188, 0.1032, -1.854), (0.529, 1.742e-07, -1.854), (0.5188, -0.1032, -1.854), (0.4887, -0.2024, -1.854), (0.4398, -0.2939, -1.854), (0.3741, -0.3741, -1.854), (0.2939, -0.4398, -1.854), (0.2024, -0.4887, -1.854), (0.1032, -0.5188, -1.854), (-1.164e-07, -0.529, -1.854), (-0.1032, -0.5188, -1.854), (-0.2024, -0.4887, -1.854), (-0.2939, -0.4398, -1.854), (-0.3741, -0.3741, -1.854), (-0.4398, -0.2939, -1.854), (-0.4887, -0.2024, -1.854), (-0.5188, -0.1032, -1.854), (-0.529, 6.45e-07, -1.854), (-0.5188, 0.1032, -1.854), (-0.4887, 0.2024, -1.854), (-0.4398, 0.2939, -1.854), (-0.3741, 0.3741, -1.854), (-0.2939, 0.4398, -1.854), (-0.2024, 0.4887, -1.854), (-0.1032, 0.5188, -1.854)], [], [(0, 1, 2), (2, 1, 3), (3, 1, 4), (4, 1, 5), (5, 1, 6), (6, 1, 7), (7, 1, 8), (8, 1, 9), (9, 1, 10), (10, 1, 11), (11, 1, 12), (12, 1, 13), (13, 1, 14), (14, 1, 15), (15, 1, 16), (16, 1, 17), (17, 1, 18), (18, 1, 19), (19, 1, 20), (20, 1, 21), (21, 1, 22), (22, 1, 23), (23, 1, 24), (24, 1, 25), (25, 1, 26), (26, 1, 27), (27, 1, 28), (28, 1, 29), (29, 1, 30), (30, 1, 31), (31, 1, 32), (32, 1, 0), (28, 29, 61, 60), (33, 34, 35, 36, 37, 38, 39, 40, 41, 42, 43, 44, 45, 46, 47, 48, 49, 50, 51, 52, 53, 54, 55, 56, 57, 58, 59, 60, 61, 62, 63, 64), (15, 16, 48, 47), (2, 3, 35, 34), (29, 30, 62, 61), (16, 17, 49, 48), (3, 4, 36, 35), (30, 31, 63, 62), (17, 18, 50, 49), (4, 5, 37, 36), (31, 32, 64, 63), (18, 19, 51, 50), (5, 6, 38, 37), (32, 0, 33, 64), (19, 20, 52, 51), (6, 7, 39, 38), (20, 21, 53, 52), (7, 8, 40, 39), (21, 22, 54, 53), (8, 9, 41, 40), (22, 23, 55, 54), (9, 10, 42, 41), (23, 24, 56, 55), (10, 11, 43, 42), (24, 25, 57, 56), (11, 12, 44, 43), (25, 26, 58, 57), (12, 13, 45, 44), (26, 27, 59, 58), (13, 14, 46, 45), (0, 2, 34, 33), (27, 28, 60, 59), (14, 15, 47, 46)])
me_cylinder_002.polygons.foreach_set('use_smooth', [True] * 65)
_uv = me_cylinder_002.uv_layers.new(name='UVMap')
_uv.uv.foreach_set('vector', [0.1567, 0.8294, 0.346, 0.5375, 0.1832, 0.845, 0.1832, 0.845, 0.346, 0.5375, 0.211, 0.8582, 0.211, 0.8582, 0.346, 0.5375, 0.2399, 0.8689, 0.2399, 0.8689, 0.346, 0.5375, 0.2696, 0.877, 0.2696, 0.877, 0.346, 0.5375, 0.2999, 0.8824, 0.2999, 0.8824, 0.346, 0.5375, 0.3306, 0.8851, 0.3306, 0.8851, 0.346, 0.5375, 0.3613, 0.8851, 0.3613, 0.8851, 0.346, 0.5375, 0.392, 0.8824, 0.392, 0.8824, 0.346, 0.5375, 0.4223, 0.877, 0.4223, 0.877, 0.346, 0.5375, 0.452, 0.8689, 0.452, 0.8689, 0.346, 0.5375, 0.4809, 0.8582, 0.4809, 0.8582, 0.346, 0.5375, 0.5087, 0.845, 0.5087, 0.845, 0.346, 0.5375, 0.5352, 0.8294, 0.5352, 0.8294, 0.346, 0.5375, 0.5603, 0.8116, 0.5603, 0.8116, 0.346, 0.5375, 0.5837, 0.7916, 0.5837, 0.7916, 0.346, 0.5375, 0.6052, 0.7695, 0.6052, 0.7695, 0.346, 0.5375, 0.6247, 0.7457, 0.6247, 0.7457, 0.346, 0.5375, 0.642, 0.7203, 0.642, 0.7203, 0.346, 0.5375, 0.657, 0.6934, 0.657, 0.6934, 0.346, 0.5375, 0.6696, 0.6653, 0.6696, 0.6653, 0.346, 0.5375, 0.6796, 0.6362, 0.6796, 0.6362, 0.346, 0.5375, 0.687, 0.6063, 0.0001529, 0.5759, 0.346, 0.5375, 0.004899, 0.6063, 0.004899, 0.6063, 0.346, 0.5375, 0.01231, 0.6362, 0.01231, 0.6362, 0.346, 0.5375, 0.02234, 0.6653, 0.02234, 0.6653, 0.346, 0.5375, 0.0349, 0.6934, 0.0349, 0.6934, 0.346, 0.5375, 0.0499, 0.7203, 0.0499, 0.7203, 0.346, 0.5375, 0.06721, 0.7457, 0.06721, 0.7457, 0.346, 0.5375, 0.0867, 0.7696, 0.0867, 0.7696, 0.346, 0.5375, 0.1082, 0.7916, 0.1082, 0.7916, 0.346, 0.5375, 0.1316, 0.8116, 0.1316, 0.8116, 0.346, 0.5375, 0.1567, 0.8294, 0.8313, 0.5372, 0.8005, 0.5372, 0.8007, 0.0004192, 0.8314, 0.0004297, 0.7696, 0.5553, 0.798, 0.5435, 0.8282, 0.5375, 0.859, 0.5375, 0.8892, 0.5435, 0.9176, 0.5553, 0.9432, 0.5724, 0.965, 0.5942, 0.9821, 0.6198, 0.9938, 0.6482, 0.9998, 0.6784, 0.9998, 0.7092, 0.9938, 0.7394, 0.9821, 0.7678, 0.965, 0.7934, 0.9432, 0.8152, 0.9176, 0.8323, 0.8892, 0.844, 0.859, 0.85, 0.8282, 0.85, 0.798, 0.844, 0.7696, 0.8323, 0.744, 0.8152, 0.7222, 0.7934, 0.7051, 0.7678, 0.6933, 0.7394, 0.6873, 0.7092, 0.6873, 0.6784, 0.6933, 0.6482, 0.7051, 0.6198, 0.7222, 0.5942, 0.744, 0.5724, 0.2464, 0.537, 0.2156, 0.537, 0.2158, 0.0002232, 0.2466, 0.0002334, 0.6466, 0.5371, 0.6158, 0.5371, 0.616, 0.0003565, 0.6467, 0.0003669, 0.8005, 0.5372, 0.7697, 0.5371, 0.7699, 0.0004087, 0.8007, 0.0004192, 0.2156, 0.537, 0.1848, 0.5369, 0.185, 0.0002132, 0.2158, 0.0002232, 0.6158, 0.5371, 0.585, 0.5371, 0.5852, 0.0003462, 0.616, 0.0003565, 0.7697, 0.5371, 0.7389, 0.5371, 0.7391, 0.0003982, 0.7699, 0.0004087, 0.1848, 0.5369, 0.1541, 0.5369, 0.1542, 0.0002031, 0.185, 0.0002132, 0.585, 0.5371, 0.5542, 0.5371, 0.5544, 0.0003358, 0.5852, 0.0003462, 0.7389, 0.5371, 0.7081, 0.5371, 0.7083, 0.0003878, 0.7391, 0.0003982, 0.1541, 0.5369, 0.1233, 0.5369, 0.1235, 0.000193, 0.1542, 0.0002031, 0.5542, 0.5371, 0.5234, 0.5371, 0.5236, 0.0003255, 0.5544, 0.0003358, 0.7081, 0.5371, 0.6773, 0.5371, 0.6775, 0.0003773, 0.7083, 0.0003878, 0.1233, 0.5369, 0.0925, 0.5369, 0.09267, 0.0001829, 0.1235, 0.000193, 0.5234, 0.5371, 0.4927, 0.537, 0.4928, 0.0003152, 0.5236, 0.0003255, 0.0925, 0.5369, 0.06172, 0.5369, 0.06189, 0.0001729, 0.09267, 0.0001829, 0.4927, 0.537, 0.4619, 0.537, 0.4621, 0.0003049, 0.4928, 0.0003152, 0.06172, 0.5369, 0.03093, 0.5369, 0.03111, 0.0001629, 0.06189, 0.0001729, 0.4619, 0.537, 0.4311, 0.537, 0.4313, 0.0002946, 0.4621, 0.0003049, 0.03093, 0.5369, 0.0001529, 0.5369, 0.0003274, 0.0001529, 0.03111, 0.0001629, 0.4311, 0.537, 0.4003, 0.537, 0.4005, 0.0002844, 0.4313, 0.0002946, 0.9852, 0.5372, 0.9544, 0.5372, 0.9546, 0.000472, 0.9853, 0.0004827, 0.4003, 0.537, 0.3695, 0.537, 0.3697, 0.0002741, 0.4005, 0.0002844, 0.9544, 0.5372, 0.9236, 0.5372, 0.9238, 0.0004614, 0.9546, 0.000472, 0.3695, 0.537, 0.3387, 0.537, 0.3389, 0.000264, 0.3697, 0.0002741, 0.9236, 0.5372, 0.8928, 0.5372, 0.893, 0.0004508, 0.9238, 0.0004614, 0.3387, 0.537, 0.308, 0.537, 0.3081, 0.0002537, 0.3389, 0.000264, 0.8928, 0.5372, 0.862, 0.5372, 0.8622, 0.0004402, 0.893, 0.0004508, 0.308, 0.537, 0.2772, 0.537, 0.2774, 0.0002436, 0.3081, 0.0002537, 0.6773, 0.5371, 0.6466, 0.5371, 0.6467, 0.0003669, 0.6775, 0.0003773, 0.862, 0.5372, 0.8313, 0.5372, 0.8314, 0.0004297, 0.8622, 0.0004402, 0.2772, 0.537, 0.2464, 0.537, 0.2466, 0.0002334, 0.2774, 0.0002436])
me_cylinder_002.use_remesh_preserve_volume = False
me_cylinder_002.use_remesh_preserve_attributes = False
me_cylinder_002.use_mirror_vertex_groups = False
me_cylinder_002.update()

# ---- objects
ob_cylinder = bpy.data.objects.new('Cylinder', me_cylinder)
ob_cylinder_001 = bpy.data.objects.new('Cylinder.001', me_cylinder_001)
ob_cylinder_002 = bpy.data.objects.new('Cylinder.002', me_cylinder_002)

# ---- transforms, parenting, visibility, modifiers, constraints
ob_cylinder.location = (0.5566, 0.0, -0.4025)
ob_cylinder.rotation_euler = (0.7854, -1.57e-16, -6.504e-17)
ob_cylinder.scale = (0.2353, 0.2353, 1.819)
ob_cylinder.lineart.crease_threshold = 0.0
ob_cylinder_001.location = (-0.5207, 0.5705, -0.3908)
ob_cylinder_001.rotation_euler = (5.565e-08, 0.7854, 1.344e-07)
ob_cylinder_001.scale = (0.2353, 0.2353, 1.819)
ob_cylinder_001.lineart.crease_threshold = 0.0
ob_cylinder_002.location = (-0.5268, -0.5752, -0.4012)
ob_cylinder_002.rotation_euler = (-0.6109, -1.274e-16, 4.016e-17)
ob_cylinder_002.scale = (0.2353, 0.2353, 1.819)
ob_cylinder_002.lineart.crease_threshold = 0.0

# ---- collection membership
col_collection_1.objects.link(ob_cylinder)
col_collection_1.objects.link(ob_cylinder_001)
col_collection_1.objects.link(ob_cylinder_002)

# ---- scene / render settings (as saved in the file)
scene.frame_start = 1; scene.frame_end = 60; scene.frame_set(1)
scene.render.engine = 'BLENDER_EEVEE_NEXT'
scene.render.resolution_percentage = 50
scene.render.dither_intensity = 0.0
scene.cycles.use_denoising = False
scene.cycles.samples = 128
scene.cycles.sampling_pattern = 'TABULATED_SOBOL'
scene.cycles.light_sampling_threshold = 0.0
scene.cycles.use_adaptive_sampling = False
scene.cycles.use_light_tree = False
scene.cycles.blur_glossy = 0.0
scene.cycles.sample_clamp_indirect = 0.0
scene.view_settings.view_transform = 'Standard'
bpy.context.view_layer.update()

# ---- added for rendering (the .blend has no active camera and no usable light): camera, sun
cam_auto = bpy.data.cameras.new('AutoCamera')
cam_auto.lens = 50.0
cam_auto.sensor_width = 36.0
cam_auto.clip_end = 1000.0
ob_auto_camera = bpy.data.objects.new('AutoCamera', cam_auto)
scene.collection.objects.link(ob_auto_camera)
ob_auto_camera.location = (6.0959, -8.66857, 4.69513)
ob_auto_camera.rotation_euler = (1.09748, -7.21219e-08, 0.694738)
scene.camera = ob_auto_camera
light_auto_sun = bpy.data.lights.new('AutoSun', 'SUN')
light_auto_sun.energy = 3.0
light_auto_sun.angle = 0.0523599
ob_auto_sun = bpy.data.objects.new('AutoSun', light_auto_sun)
scene.collection.objects.link(ob_auto_sun)
ob_auto_sun.rotation_euler = (0.872665, 0.174533, 0.523599)
bpy.context.view_layer.update()
